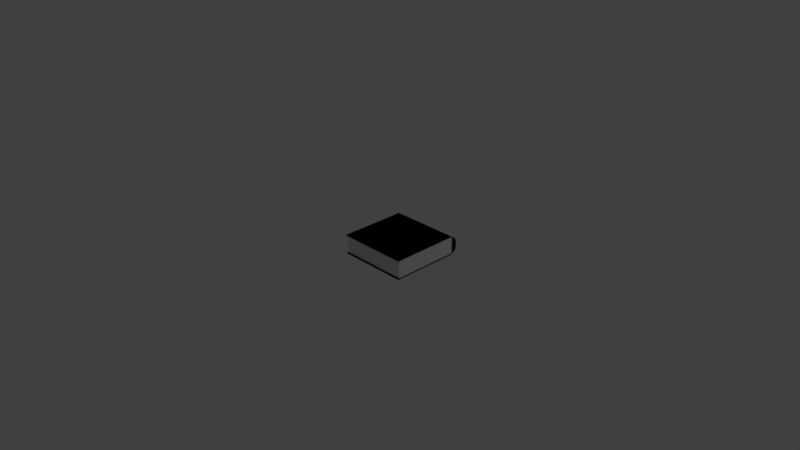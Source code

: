 # Source: Book.blend  (saved by Blender 2.73.0; exported with 4.5.12 LTS)
import bpy
from mathutils import Matrix  # noqa: F401  (used for matrix-valued properties, if any)

bpy.ops.wm.read_factory_settings(use_empty=True)
scene = bpy.context.scene
scene.name = 'Scene'

# ---- collections
col_collection_1 = bpy.data.collections.new('Collection 1'); scene.collection.children.link(col_collection_1)

# ---- materials (node trees are filled in below, after node groups)
mat_material = bpy.data.materials.new('Material')
mat_material.alpha_threshold = 0.0
mat_material.roughness = 0.5
mat_material.line_color = (0.0, 0.0, 0.0, 1.0)
mat_cover = bpy.data.materials.new('Cover')
mat_cover.alpha_threshold = 0.0
mat_cover.diffuse_color = (0.06372, 0.02554, 0.0177, 1.0)
mat_cover.roughness = 0.5

# ---- material node trees

# ---- world
world_world = bpy.data.worlds.new('World'); scene.world = world_world
world_world.color = (0.05088, 0.05088, 0.05088)
world_world.use_sun_shadow = False
world_world.sun_shadow_jitter_overblur = 0.0
world_world.cycles.sampling_method = 'MANUAL'
world_world.cycles.sample_map_resolution = 256

# ---- cameras
cam_camera = bpy.data.cameras.new('Camera')
cam_camera.clip_end = 100.0
cam_camera.lens = 35.0
cam_camera.sensor_width = 32.0
cam_camera.sensor_height = 18.0
cam_camera.ortho_scale = 7.314
cam_camera.dof.focus_distance = 0.0

# ---- lights
light_lamp = bpy.data.lights.new('Lamp', 'POINT')
light_lamp.transmission_factor = 0.0
light_lamp.cutoff_distance = 30.0
light_lamp.energy = 100.0
light_lamp.shadow_buffer_clip_start = 1.001
light_lamp.shadow_soft_size = 0.1
light_lamp.shadow_maximum_resolution = 0.006
light_lamp.use_absolute_resolution = True
light_lamp.cycles.use_multiple_importance_sampling = False

# ---- meshes
me_cube = bpy.data.meshes.new('Cube')
me_cube.from_pydata([(0.5426, 0.9088, -0.1137), (0.5426, -0.07757, -0.1319), (-0.4634, -0.07757, -0.1319), (-0.4634, 0.9088, -0.1137), (0.5426, 0.9088, 0.1137), (0.5426, -0.07757, 0.1319), (-0.4634, -0.07757, 0.1319), (-0.4634, 0.9088, 0.1137), (0.5426, 0.9487, -0.0824), (0.5426, 0.9487, 0.0824), (0.5286, -0.04803, -0.1245), (0.5286, -0.04803, 0.1245), (-0.4494, -0.04803, -0.1245), (-0.4494, -0.04803, 0.1245), (-0.4634, 0.9487, -0.0824), (-0.4634, 0.9487, 0.0824), (0.5426, 0.8722, -0.1319), (-0.4634, 0.8722, -0.1319), (0.5426, 0.8722, 0.1319), (-0.4634, 0.8722, 0.1319), (0.5286, 0.8745, -0.1245), (0.5286, 0.8745, 0.1245), (-0.4494, 0.8745, -0.1245), (-0.4494, 0.8745, 0.1245), (-0.4634, 0.8897, -0.1254), (-0.4634, 0.8897, 0.1254), (-0.4564, 0.8908, -0.1046), (-0.4564, 0.8908, 0.1046), (0.5426, 0.8897, -0.1254), (0.5426, 0.8897, 0.1254), (0.5356, 0.8908, -0.1046), (0.5356, 0.8908, 0.1046), (0.5356, 0.8908, -0.03487), (0.5356, 0.8908, 0.03487), (-0.4564, 0.8908, -0.03487), (-0.4564, 0.8908, 0.03487), (-0.4634, 0.9618, -0.02747), (-0.4634, 0.9618, 0.02747), (-0.4494, -0.04803, -0.04151), (-0.4494, -0.04803, 0.04151), (0.5286, -0.04803, -0.04151), (0.5286, -0.04803, 0.04151), (0.5426, 0.9618, -0.02747), (0.5426, 0.9618, 0.02747), (-0.4494, 0.8745, -0.04151), (-0.4494, 0.8745, 0.04151), (0.5286, 0.8745, -0.04151), (0.5286, 0.8745, 0.04151), (0.5426, 0.9088, -0.1137), (0.5426, -0.07757, -0.1319), (-0.4634, -0.07757, -0.1319), (-0.4634, 0.9088, -0.1137), (0.5426, 0.9088, 0.1137), (0.5426, -0.07757, 0.1319), (-0.4634, -0.07757, 0.1319), (-0.4634, 0.9088, 0.1137), (0.5426, 0.9487, -0.0824), (0.5426, 0.9487, 0.0824), (0.5286, -0.04803, -0.1245), (0.5286, -0.04803, 0.1245), (-0.4494, -0.04803, -0.1245), (-0.4494, -0.04803, 0.1245), (-0.4634, 0.9487, -0.0824), (-0.4634, 0.9487, 0.0824), (0.5426, 0.8722, -0.1319), (-0.4634, 0.8722, -0.1319), (0.5426, 0.8722, 0.1319), (-0.4634, 0.8722, 0.1319), (0.5286, 0.8745, -0.1245), (0.5286, 0.8745, 0.1245), (-0.4494, 0.8745, -0.1245), (-0.4494, 0.8745, 0.1245), (-0.4634, 0.8897, -0.1254), (-0.4634, 0.8897, 0.1254), (-0.4564, 0.8908, -0.1046), (-0.4564, 0.8908, 0.1046), (0.5426, 0.8897, -0.1254), (0.5426, 0.8897, 0.1254), (0.5356, 0.8908, -0.1046), (0.5356, 0.8908, 0.1046), (0.5356, 0.8908, -0.03487), (0.5356, 0.8908, 0.03487), (-0.4564, 0.8908, -0.03487), (-0.4564, 0.8908, 0.03487), (-0.4634, 0.9618, -0.02747), (-0.4634, 0.9618, 0.02747), (0.5426, 0.9618, -0.02747), (0.5426, 0.9618, 0.02747)], [], [(16, 1, 2, 17), (18, 19, 6, 5), (21, 18, 5, 11), (11, 5, 6, 13), (27, 25, 7, 15), (8, 0, 3, 14), (16, 20, 10, 1), (47, 21, 11, 41), (1, 10, 12, 2), (41, 11, 13, 39), (24, 26, 14, 3), (35, 27, 15, 37), (4, 9, 15, 7), (42, 8, 14, 36), (28, 16, 17, 24), (29, 25, 19, 18), (31, 29, 18, 21), (13, 6, 19, 23), (28, 30, 20, 16), (33, 31, 21, 47), (2, 12, 22, 17), (39, 13, 23, 45), (23, 19, 25, 27), (17, 22, 26, 24), (45, 23, 27, 35), (0, 28, 24, 3), (4, 7, 25, 29), (9, 4, 29, 31), (0, 8, 30, 28), (43, 9, 31, 33), (44, 45, 35, 34), (12, 38, 44, 22), (9, 43, 37, 15), (40, 41, 39, 38), (22, 44, 34, 26), (26, 34, 36, 14), (42, 43, 33, 32), (46, 47, 41, 40), (43, 42, 36, 37), (30, 32, 46, 20), (32, 33, 47, 46), (20, 46, 40, 10), (8, 42, 32, 30), (10, 40, 38, 12), (38, 39, 45, 44), (34, 35, 37, 36), (64, 65, 50, 49), (66, 53, 54, 67), (69, 59, 53, 66), (59, 61, 54, 53), (75, 63, 55, 73), (56, 62, 51, 48), (64, 49, 58, 68), (49, 50, 60, 58), (72, 51, 62, 74), (83, 85, 63, 75), (52, 55, 63, 57), (86, 84, 62, 56), (76, 72, 65, 64), (77, 66, 67, 73), (79, 69, 66, 77), (61, 71, 67, 54), (76, 64, 68, 78), (50, 65, 70, 60), (71, 75, 73, 67), (65, 72, 74, 70), (48, 51, 72, 76), (52, 77, 73, 55), (57, 79, 77, 52), (48, 76, 78, 56), (87, 81, 79, 57), (57, 63, 85, 87), (74, 62, 84, 82), (86, 80, 81, 87), (87, 85, 84, 86), (56, 78, 80, 86), (82, 84, 85, 83)])
me_cube.polygons.foreach_set('material_index', [1, 1, 1, 1, 1, 1, 1, 0, 1, 0, 1, 1, 1, 1, 1, 1, 1, 1, 1, 0, 1, 0, 1, 1, 0, 1, 1, 1, 1, 1, 0, 0, 1, 0, 0, 1, 1, 0, 1, 0, 0, 0, 1, 0, 0, 1, 1, 1, 1, 1, 1, 1, 1, 1, 1, 1, 1, 1, 1, 1, 1, 1, 1, 1, 1, 1, 1, 1, 1, 1, 1, 1, 1, 1, 1, 1, 1])
me_cube.materials.append(mat_material)
me_cube.materials.append(mat_cover)
me_cube.use_remesh_preserve_volume = False
me_cube.use_remesh_preserve_attributes = False
me_cube.use_mirror_vertex_groups = False
me_cube.update()

# ---- objects
ob_cube = bpy.data.objects.new('Cube', me_cube)
ob_lamp = bpy.data.objects.new('Lamp', light_lamp)
ob_camera = bpy.data.objects.new('Camera', cam_camera)

# ---- transforms, parenting, visibility, modifiers, constraints
ob_cube.location = (0.0, 0.0, 0.0)
ob_cube.lock_rotations_4d = False
ob_cube.empty_display_type = 'ARROWS'
ob_cube.lineart.crease_threshold = 0.0
ob_lamp.location = (4.076, 1.005, 5.904)
ob_lamp.rotation_euler = (0.6503, 0.05522, 1.866)
ob_lamp.lock_rotations_4d = False
ob_lamp.empty_display_type = 'ARROWS'
ob_lamp.color = (0.0, 0.0, 0.0, 0.0)
ob_lamp.lineart.crease_threshold = 0.0
ob_camera.location = (7.481, -6.508, 5.344)
ob_camera.rotation_euler = (1.109, 0.01082, 0.8149)
ob_camera.lock_rotations_4d = False
ob_camera.empty_display_type = 'ARROWS'
ob_camera.color = (0.0, 0.0, 0.0, 0.0)
ob_camera.display_type = 'WIRE'
ob_camera.lineart.crease_threshold = 0.0

# ---- collection membership
col_collection_1.objects.link(ob_cube)
col_collection_1.objects.link(ob_lamp)
col_collection_1.objects.link(ob_camera)

# ---- scene / render settings (as saved in the file)
scene.camera = ob_camera
scene.frame_start = 1; scene.frame_end = 250; scene.frame_set(1)
scene.render.engine = 'CYCLES'
scene.render.image_settings.color_mode = 'RGB'
scene.render.image_settings.compression = 90
scene.render.resolution_percentage = 50
scene.render.dither_intensity = 0.0
scene.render.bake_margin = 2
scene.cycles.use_denoising = False
scene.cycles.samples = 10
scene.cycles.sampling_pattern = 'TABULATED_SOBOL'
scene.cycles.light_sampling_threshold = 0.0
scene.cycles.use_adaptive_sampling = False
scene.cycles.use_light_tree = False
scene.cycles.blur_glossy = 0.0
scene.cycles.volume_bounces = 1
scene.cycles.pixel_filter_type = 'GAUSSIAN'
scene.cycles.sample_clamp_indirect = 0.0
scene.view_settings.view_transform = 'Standard'
bpy.context.view_layer.update()
